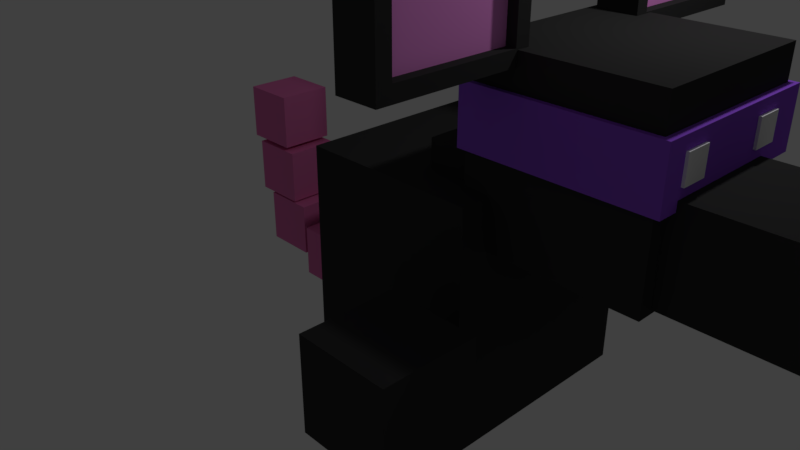# Source: RatBtch.blend  (saved by Blender 2.79.0; exported with 4.5.12 LTS)
import bpy
from mathutils import Matrix  # noqa: F401  (used for matrix-valued properties, if any)

bpy.ops.wm.read_factory_settings(use_empty=True)
scene = bpy.context.scene
scene.name = 'Scene'

# ---- collections
col_collection_1 = bpy.data.collections.new('Collection 1'); scene.collection.children.link(col_collection_1)

# ---- materials (node trees are filled in below, after node groups)
mat_eyes = bpy.data.materials.new('Eyes')
mat_eyes.alpha_threshold = 0.0
mat_eyes.use_transparent_shadow = False
mat_eyes.diffuse_color = (1.0, 1.0, 1.0, 1.0)
mat_eyes.roughness = 0.5
mat_banndanaknot = bpy.data.materials.new('BanndanaKnot')
mat_banndanaknot.alpha_threshold = 0.0
mat_banndanaknot.use_transparent_shadow = False
mat_banndanaknot.diffuse_color = (0.1329, 0.0331, 0.3185, 1.0)
mat_banndanaknot.roughness = 0.5
mat_bandanna = bpy.data.materials.new('Bandanna')
mat_bandanna.alpha_threshold = 0.0
mat_bandanna.use_transparent_shadow = False
mat_bandanna.diffuse_color = (0.3245, 0.1004, 0.8, 1.0)
mat_bandanna.roughness = 0.5
mat_material_011 = bpy.data.materials.new('Material.011')
mat_material_011.alpha_threshold = 0.0
mat_material_011.use_transparent_shadow = False
mat_material_011.diffuse_color = (0.8, 0.1878, 0.47, 1.0)
mat_material_011.roughness = 0.5
mat_material_005 = bpy.data.materials.new('Material.005')
mat_material_005.alpha_threshold = 0.0
mat_material_005.use_transparent_shadow = False
mat_material_005.diffuse_color = (0.03968, 0.03968, 0.03968, 1.0)
mat_material_005.roughness = 0.5
mat_material_008 = bpy.data.materials.new('Material.008')
mat_material_008.alpha_threshold = 0.0
mat_material_008.use_transparent_shadow = False
mat_material_008.diffuse_color = (0.03968, 0.03968, 0.03968, 1.0)
mat_material_008.roughness = 0.5
mat_material_006 = bpy.data.materials.new('Material.006')
mat_material_006.alpha_threshold = 0.0
mat_material_006.use_transparent_shadow = False
mat_material_006.diffuse_color = (0.03968, 0.03968, 0.03968, 1.0)
mat_material_006.roughness = 0.5
mat_material_009 = bpy.data.materials.new('Material.009')
mat_material_009.alpha_threshold = 0.0
mat_material_009.use_transparent_shadow = False
mat_material_009.diffuse_color = (1.0, 0.3325, 0.8879, 1.0)
mat_material_009.roughness = 0.5
mat_material_003 = bpy.data.materials.new('Material.003')
mat_material_003.alpha_threshold = 0.0
mat_material_003.use_transparent_shadow = False
mat_material_003.diffuse_color = (0.03968, 0.03968, 0.03968, 1.0)
mat_material_003.roughness = 0.5
mat_material_002 = bpy.data.materials.new('Material.002')
mat_material_002.alpha_threshold = 0.0
mat_material_002.use_transparent_shadow = False
mat_material_002.diffuse_color = (0.03968, 0.03968, 0.03968, 1.0)
mat_material_002.roughness = 0.5
mat_material_001 = bpy.data.materials.new('Material.001')
mat_material_001.alpha_threshold = 0.0
mat_material_001.use_transparent_shadow = False
mat_material_001.diffuse_color = (0.03968, 0.03968, 0.03968, 1.0)
mat_material_001.roughness = 0.5
mat_material = bpy.data.materials.new('Material')
mat_material.alpha_threshold = 0.0
mat_material.use_transparent_shadow = False
mat_material.diffuse_color = (0.2529, 0.2427, 0.2503, 1.0)
mat_material.roughness = 0.5
mat_material.line_color = (0.0, 0.0, 0.0, 1.0)
mat_material_004 = bpy.data.materials.new('Material.004')
mat_material_004.alpha_threshold = 0.0
mat_material_004.use_transparent_shadow = False
mat_material_004.diffuse_color = (0.03968, 0.03968, 0.03968, 1.0)
mat_material_004.roughness = 0.5
mat_material_010 = bpy.data.materials.new('Material.010')
mat_material_010.alpha_threshold = 0.0
mat_material_010.use_transparent_shadow = False
mat_material_010.diffuse_color = (1.0, 0.3325, 0.8879, 1.0)
mat_material_010.roughness = 0.5
mat_material_007 = bpy.data.materials.new('Material.007')
mat_material_007.alpha_threshold = 0.0
mat_material_007.use_transparent_shadow = False
mat_material_007.diffuse_color = (0.03968, 0.03968, 0.03968, 1.0)
mat_material_007.roughness = 0.5
mat_material_012 = bpy.data.materials.new('Material.012')
mat_material_012.alpha_threshold = 0.0
mat_material_012.use_transparent_shadow = False
mat_material_012.diffuse_color = (0.7991, 0.1878, 0.4678, 1.0)
mat_material_012.roughness = 0.5
mat_material_013 = bpy.data.materials.new('Material.013')
mat_material_013.alpha_threshold = 0.0
mat_material_013.use_transparent_shadow = False
mat_material_013.diffuse_color = (0.7991, 0.1878, 0.4678, 1.0)
mat_material_013.roughness = 0.5
mat_material_014 = bpy.data.materials.new('Material.014')
mat_material_014.alpha_threshold = 0.0
mat_material_014.use_transparent_shadow = False
mat_material_014.diffuse_color = (0.7991, 0.1878, 0.4678, 1.0)
mat_material_014.roughness = 0.5
mat_material_015 = bpy.data.materials.new('Material.015')
mat_material_015.alpha_threshold = 0.0
mat_material_015.use_transparent_shadow = False
mat_material_015.diffuse_color = (0.7991, 0.1878, 0.4678, 1.0)
mat_material_015.roughness = 0.5
mat_eye = bpy.data.materials.new('eye')
mat_eye.alpha_threshold = 0.0
mat_eye.use_transparent_shadow = False
mat_eye.diffuse_color = (1.0, 1.0, 1.0, 1.0)
mat_eye.roughness = 0.5

# ---- material node trees

# ---- world
world_world = bpy.data.worlds.new('World'); scene.world = world_world
world_world.color = (0.05088, 0.05088, 0.05088)
world_world.use_sun_shadow = False
world_world.sun_shadow_jitter_overblur = 0.0
world_world.cycles.sampling_method = 'MANUAL'

# ---- cameras
cam_camera = bpy.data.cameras.new('Camera')
cam_camera.clip_end = 100.0
cam_camera.lens = 35.0
cam_camera.sensor_width = 32.0
cam_camera.sensor_height = 18.0
cam_camera.ortho_scale = 7.314
cam_camera.dof.focus_distance = 0.0
cam_camera.dof.aperture_fstop = 128.0

# ---- lights
light_lamp = bpy.data.lights.new('Lamp', 'POINT')
light_lamp.transmission_factor = 0.0
light_lamp.cutoff_distance = 30.0
light_lamp.energy = 100.0
light_lamp.shadow_buffer_clip_start = 1.001
light_lamp.shadow_soft_size = 0.1
light_lamp.shadow_maximum_resolution = 0.006
light_lamp.use_absolute_resolution = True

# ---- meshes
me_cube_019 = bpy.data.meshes.new('Cube.019')
me_cube_019.from_pydata([(-1.0, -1.0, -1.0), (-1.0, -1.0, 1.0), (-1.0, 1.0, -1.0), (-1.0, 1.0, 1.0), (1.0, -1.0, -1.0), (1.0, -1.0, 1.0), (1.0, 1.0, -1.0), (1.0, 1.0, 1.0)], [], [(0, 1, 3, 2), (2, 3, 7, 6), (6, 7, 5, 4), (4, 5, 1, 0), (2, 6, 4, 0), (7, 3, 1, 5)])
me_cube_019.materials.append(mat_eyes)
me_cube_019.use_remesh_preserve_volume = False
me_cube_019.use_remesh_preserve_attributes = False
me_cube_019.use_mirror_vertex_groups = False
me_cube_019.update()
me_cube_018 = bpy.data.meshes.new('Cube.018')
me_cube_018.from_pydata([(-0.8063, -1.0, -1.25), (-0.8063, -1.0, 1.309), (-0.8063, 1.0, -1.25), (-0.8063, 1.0, 1.309), (1.0, -1.0, -1.25), (1.0, -1.0, 1.309), (1.0, 1.0, -1.25), (1.0, 1.0, 1.309)], [], [(0, 1, 3, 2), (2, 3, 7, 6), (6, 7, 5, 4), (4, 5, 1, 0), (2, 6, 4, 0), (7, 3, 1, 5)])
me_cube_018.materials.append(mat_banndanaknot)
me_cube_018.use_remesh_preserve_volume = False
me_cube_018.use_remesh_preserve_attributes = False
me_cube_018.use_mirror_vertex_groups = False
me_cube_018.update()
me_cube_017 = bpy.data.meshes.new('Cube.017')
me_cube_017.from_pydata([(-0.06881, -1.0, -0.1765), (-0.06881, -1.0, 0.4775), (-0.06881, 1.12, -0.1765), (-0.06881, 1.12, 0.4775), (2.065, -1.0, -0.1765), (2.065, -1.0, 0.4775), (2.065, 1.12, -0.1765), (2.065, 1.12, 0.4775)], [], [(0, 1, 3, 2), (2, 3, 7, 6), (6, 7, 5, 4), (4, 5, 1, 0), (2, 6, 4, 0), (7, 3, 1, 5)])
me_cube_017.materials.append(mat_bandanna)
me_cube_017.use_remesh_preserve_volume = False
me_cube_017.use_remesh_preserve_attributes = False
me_cube_017.use_mirror_vertex_groups = False
me_cube_017.update()
me_cube_012 = bpy.data.meshes.new('Cube.012')
me_cube_012.from_pydata([(-1.0, -1.0, -1.0), (-1.0, -1.0, 1.0), (-1.0, 1.0, -1.0), (-1.0, 1.0, 1.0), (1.0, -1.0, -1.0), (1.0, -1.0, 1.0), (1.0, 1.0, -1.0), (1.0, 1.0, 1.0)], [], [(0, 1, 3, 2), (2, 3, 7, 6), (6, 7, 5, 4), (4, 5, 1, 0), (2, 6, 4, 0), (7, 3, 1, 5)])
me_cube_012.materials.append(mat_material_011)
me_cube_012.use_remesh_preserve_volume = False
me_cube_012.use_remesh_preserve_attributes = False
me_cube_012.use_mirror_vertex_groups = False
me_cube_012.update()
me_cube_011 = bpy.data.meshes.new('Cube.011')
me_cube_011.from_pydata([(-1.108, -1.766, -1.0), (-1.108, -1.766, 0.4149), (-1.108, 1.579, -1.0), (-1.108, 1.579, 0.4149), (1.0, -1.766, -1.0), (1.0, -1.766, 0.4149), (1.0, 1.579, -1.0), (1.0, 1.579, 0.4149)], [], [(0, 1, 3, 2), (2, 3, 7, 6), (6, 7, 5, 4), (4, 5, 1, 0), (2, 6, 4, 0), (7, 3, 1, 5)])
me_cube_011.materials.append(mat_material_005)
me_cube_011.use_remesh_preserve_volume = False
me_cube_011.use_remesh_preserve_attributes = False
me_cube_011.use_mirror_vertex_groups = False
me_cube_011.update()
me_cube_009 = bpy.data.meshes.new('Cube.009')
me_cube_009.from_pydata([(-1.0, -1.0, -1.0), (-1.0, -1.0, 1.0), (-1.0, 1.0, -1.0), (-1.0, 1.0, 1.0), (1.0, -1.0, -1.0), (1.0, -1.0, 1.0), (1.0, 1.0, -1.0), (1.0, 1.0, 1.0)], [], [(0, 1, 3, 2), (2, 3, 7, 6), (6, 7, 5, 4), (4, 5, 1, 0), (2, 6, 4, 0), (7, 3, 1, 5)])
me_cube_009.materials.append(mat_material_008)
me_cube_009.use_remesh_preserve_volume = False
me_cube_009.use_remesh_preserve_attributes = False
me_cube_009.use_mirror_vertex_groups = False
me_cube_009.update()
me_cube_007 = bpy.data.meshes.new('Cube.007')
me_cube_007.from_pydata([(-0.6586, -0.9493, -1.016), (-0.6586, -0.9493, 0.6598), (-0.6586, 0.6036, -1.016), (-0.6586, 0.6036, 0.6598), (0.5843, -0.9493, -1.016), (0.5843, -0.9493, 0.6598), (0.5843, 0.6036, -1.016), (0.5843, 0.6036, 0.6598)], [], [(0, 1, 3, 2), (2, 3, 7, 6), (6, 7, 5, 4), (4, 5, 1, 0), (2, 6, 4, 0), (7, 3, 1, 5)])
me_cube_007.materials.append(mat_material_006)
me_cube_007.use_remesh_preserve_volume = False
me_cube_007.use_remesh_preserve_attributes = False
me_cube_007.use_mirror_vertex_groups = False
me_cube_007.update()
me_cube_004 = bpy.data.meshes.new('Cube.004')
me_cube_004.from_pydata([(-0.7494, -0.02066, 0.5106), (-0.7494, -0.02066, -0.8938), (-0.7494, -1.425, -0.8938), (-0.7494, -1.425, 0.5106)], [], [(1, 0, 3, 2)])
me_cube_004.materials.append(mat_material_009)
me_cube_004.use_remesh_preserve_volume = False
me_cube_004.use_remesh_preserve_attributes = False
me_cube_004.use_mirror_vertex_groups = False
me_cube_004.update()
me_cube_003 = bpy.data.meshes.new('Cube.003')
me_cube_003.from_pydata([(-1.097, -1.589, -1.058), (-1.097, -1.589, 0.675), (-1.097, 0.1437, -1.058), (-1.097, 0.1437, 0.675), (-0.634, -1.589, -1.058), (-0.634, -1.589, 0.675), (-0.634, 0.1437, -1.058), (-0.634, 0.1437, 0.675), (-0.634, -0.02066, 0.5106), (-0.634, -0.02066, -0.8938), (-0.634, -1.425, -0.8938), (-0.634, -1.425, 0.5106), (-0.7494, -0.02066, 0.5106), (-0.7494, -0.02066, -0.8938), (-0.7494, -1.425, -0.8938), (-0.7494, -1.425, 0.5106)], [], [(0, 1, 3, 2), (2, 3, 7, 6), (7, 5, 11, 8), (4, 5, 1, 0), (2, 6, 4, 0), (7, 3, 1, 5), (11, 10, 14, 15), (6, 7, 8, 9), (5, 4, 10, 11), (4, 6, 9, 10), (10, 9, 13, 14), (8, 11, 15, 12), (9, 8, 12, 13)])
me_cube_003.materials.append(mat_material_003)
me_cube_003.use_remesh_preserve_volume = False
me_cube_003.use_remesh_preserve_attributes = False
me_cube_003.use_mirror_vertex_groups = False
me_cube_003.update()
me_cube_002 = bpy.data.meshes.new('Cube.002')
me_cube_002.from_pydata([(-1.0, -1.0, -1.0), (-1.0, -1.0, 1.0), (-1.0, 1.0, -1.0), (-1.0, 1.0, 1.0), (1.0, -1.0, -1.0), (1.0, -1.0, 1.0), (1.0, 1.0, -1.0), (1.0, 1.0, 1.0)], [], [(0, 1, 3, 2), (2, 3, 7, 6), (6, 7, 5, 4), (4, 5, 1, 0), (2, 6, 4, 0), (7, 3, 1, 5)])
me_cube_002.materials.append(mat_material_002)
me_cube_002.use_remesh_preserve_volume = False
me_cube_002.use_remesh_preserve_attributes = False
me_cube_002.use_mirror_vertex_groups = False
me_cube_002.update()
me_cube_001 = bpy.data.meshes.new('Cube.001')
me_cube_001.from_pydata([(-1.043, -0.6899, -0.03735), (-1.043, -0.6899, 1.0), (-1.043, 0.6723, -0.03735), (-1.043, 0.6723, 1.0), (1.0, -0.6899, -0.03735), (1.0, -0.6899, 1.0), (1.0, 0.6723, -0.03735), (1.0, 0.6723, 1.0)], [], [(0, 1, 3, 2), (2, 3, 7, 6), (6, 7, 5, 4), (4, 5, 1, 0), (2, 6, 4, 0), (7, 3, 1, 5)])
me_cube_001.materials.append(mat_material_001)
me_cube_001.use_remesh_preserve_volume = False
me_cube_001.use_remesh_preserve_attributes = False
me_cube_001.use_mirror_vertex_groups = False
me_cube_001.update()
me_cube = bpy.data.meshes.new('Cube')
me_cube.from_pydata([(1.0, 1.0, -1.0), (1.0, -1.0, -1.0), (-1.0, -1.0, -1.0), (-1.0, 1.0, -1.0), (1.0, 1.0, 1.0), (1.0, -1.0, 1.0), (-1.0, -1.0, 1.0), (-1.0, 1.0, 1.0)], [], [(0, 1, 2, 3), (4, 7, 6, 5), (0, 4, 5, 1), (1, 5, 6, 2), (2, 6, 7, 3), (4, 0, 3, 7)])
me_cube.materials.append(mat_material)
me_cube.use_remesh_preserve_volume = False
me_cube.use_remesh_preserve_attributes = False
me_cube.use_mirror_vertex_groups = False
me_cube.update()
me_cube_006 = bpy.data.meshes.new('Cube.006')
me_cube_006.from_pydata([(-1.097, -1.589, -1.058), (-1.097, -1.589, 0.675), (-1.097, 0.1437, -1.058), (-1.097, 0.1437, 0.675), (-0.634, -1.589, -1.058), (-0.634, -1.589, 0.675), (-0.634, 0.1437, -1.058), (-0.634, 0.1437, 0.675), (-0.634, -0.02066, 0.5106), (-0.634, -0.02066, -0.8938), (-0.634, -1.425, -0.8938), (-0.634, -1.425, 0.5106), (-0.7494, -0.02066, 0.5106), (-0.7494, -0.02066, -0.8938), (-0.7494, -1.425, -0.8938), (-0.7494, -1.425, 0.5106)], [], [(0, 1, 3, 2), (2, 3, 7, 6), (7, 5, 11, 8), (4, 5, 1, 0), (2, 6, 4, 0), (7, 3, 1, 5), (11, 10, 14, 15), (6, 7, 8, 9), (5, 4, 10, 11), (4, 6, 9, 10), (10, 9, 13, 14), (8, 11, 15, 12), (9, 8, 12, 13)])
me_cube_006.materials.append(mat_material_004)
me_cube_006.use_remesh_preserve_volume = False
me_cube_006.use_remesh_preserve_attributes = False
me_cube_006.use_mirror_vertex_groups = False
me_cube_006.update()
me_cube_005 = bpy.data.meshes.new('Cube.005')
me_cube_005.from_pydata([(-0.7494, -0.02066, 0.5106), (-0.7494, -0.02066, -0.8938), (-0.7494, -1.425, -0.8938), (-0.7494, -1.425, 0.5106)], [], [(1, 0, 3, 2)])
me_cube_005.materials.append(mat_material_010)
me_cube_005.use_remesh_preserve_volume = False
me_cube_005.use_remesh_preserve_attributes = False
me_cube_005.use_mirror_vertex_groups = False
me_cube_005.update()
me_cube_010 = bpy.data.meshes.new('Cube.010')
me_cube_010.from_pydata([(-1.0, -1.0, -1.0), (-1.0, -1.0, 1.0), (-1.0, 1.0, -1.0), (-1.0, 1.0, 1.0), (1.0, -1.0, -1.0), (1.0, -1.0, 1.0), (1.0, 1.0, -1.0), (1.0, 1.0, 1.0)], [], [(0, 1, 3, 2), (2, 3, 7, 6), (6, 7, 5, 4), (4, 5, 1, 0), (2, 6, 4, 0), (7, 3, 1, 5)])
me_cube_010.materials.append(mat_material_007)
me_cube_010.use_remesh_preserve_volume = False
me_cube_010.use_remesh_preserve_attributes = False
me_cube_010.use_mirror_vertex_groups = False
me_cube_010.update()
me_cube_013 = bpy.data.meshes.new('Cube.013')
me_cube_013.from_pydata([(-1.0, -1.0, -1.0), (-1.0, -1.0, 1.0), (-1.0, 1.0, -1.0), (-1.0, 1.0, 1.0), (1.0, -1.0, -1.0), (1.0, -1.0, 1.0), (1.0, 1.0, -1.0), (1.0, 1.0, 1.0)], [], [(0, 1, 3, 2), (2, 3, 7, 6), (6, 7, 5, 4), (4, 5, 1, 0), (2, 6, 4, 0), (7, 3, 1, 5)])
me_cube_013.materials.append(mat_material_012)
me_cube_013.use_remesh_preserve_volume = False
me_cube_013.use_remesh_preserve_attributes = False
me_cube_013.use_mirror_vertex_groups = False
me_cube_013.update()
me_cube_014 = bpy.data.meshes.new('Cube.014')
me_cube_014.from_pydata([(-1.0, -1.0, -1.0), (-1.0, -1.0, 1.0), (-1.0, 1.0, -1.0), (-1.0, 1.0, 1.0), (1.0, -1.0, -1.0), (1.0, -1.0, 1.0), (1.0, 1.0, -1.0), (1.0, 1.0, 1.0)], [], [(0, 1, 3, 2), (2, 3, 7, 6), (6, 7, 5, 4), (4, 5, 1, 0), (2, 6, 4, 0), (7, 3, 1, 5)])
me_cube_014.materials.append(mat_material_013)
me_cube_014.use_remesh_preserve_volume = False
me_cube_014.use_remesh_preserve_attributes = False
me_cube_014.use_mirror_vertex_groups = False
me_cube_014.update()
me_cube_015 = bpy.data.meshes.new('Cube.015')
me_cube_015.from_pydata([(-1.0, -1.0, -1.0), (-1.0, -1.0, 1.0), (-1.0, 1.0, -1.0), (-1.0, 1.0, 1.0), (1.0, -1.0, -1.0), (1.0, -1.0, 1.0), (1.0, 1.0, -1.0), (1.0, 1.0, 1.0)], [], [(0, 1, 3, 2), (2, 3, 7, 6), (6, 7, 5, 4), (4, 5, 1, 0), (2, 6, 4, 0), (7, 3, 1, 5)])
me_cube_015.materials.append(mat_material_014)
me_cube_015.use_remesh_preserve_volume = False
me_cube_015.use_remesh_preserve_attributes = False
me_cube_015.use_mirror_vertex_groups = False
me_cube_015.update()
me_cube_016 = bpy.data.meshes.new('Cube.016')
me_cube_016.from_pydata([(-1.0, -1.0, -1.0), (-1.0, -1.0, 1.0), (-1.0, 1.0, -1.0), (-1.0, 1.0, 1.0), (1.0, -1.0, -1.0), (1.0, -1.0, 1.0), (1.0, 1.0, -1.0), (1.0, 1.0, 1.0)], [], [(0, 1, 3, 2), (2, 3, 7, 6), (6, 7, 5, 4), (4, 5, 1, 0), (2, 6, 4, 0), (7, 3, 1, 5)])
me_cube_016.materials.append(mat_material_015)
me_cube_016.use_remesh_preserve_volume = False
me_cube_016.use_remesh_preserve_attributes = False
me_cube_016.use_mirror_vertex_groups = False
me_cube_016.update()
me_cube_020 = bpy.data.meshes.new('Cube.020')
me_cube_020.from_pydata([(-1.0, -1.0, -1.0), (-1.0, -1.0, 1.0), (-1.0, 1.0, -1.0), (-1.0, 1.0, 1.0), (1.0, -1.0, -1.0), (1.0, -1.0, 1.0), (1.0, 1.0, -1.0), (1.0, 1.0, 1.0)], [], [(0, 1, 3, 2), (2, 3, 7, 6), (6, 7, 5, 4), (4, 5, 1, 0), (2, 6, 4, 0), (7, 3, 1, 5)])
me_cube_020.materials.append(mat_eye)
me_cube_020.use_remesh_preserve_volume = False
me_cube_020.use_remesh_preserve_attributes = False
me_cube_020.use_mirror_vertex_groups = False
me_cube_020.update()

# ---- objects
ob_eyeleft = bpy.data.objects.new('EyeLeft', me_cube_019)
ob_head_knot = bpy.data.objects.new('head Knot', me_cube_018)
ob_eyebandanna = bpy.data.objects.new('EyeBandanna', me_cube_017)
ob_tail1 = bpy.data.objects.new('Tail1', me_cube_012)
ob_neck = bpy.data.objects.new('Neck', me_cube_011)
ob_handleft = bpy.data.objects.new('HandLeft', me_cube_009)
ob_body = bpy.data.objects.new('Body', me_cube_007)
ob_earrightinner = bpy.data.objects.new('EarRightInner', me_cube_004)
ob_earright = bpy.data.objects.new('EarRight', me_cube_003)
ob_head = bpy.data.objects.new('Head', me_cube_002)
ob_snout = bpy.data.objects.new('Snout', me_cube_001)
ob_nose = bpy.data.objects.new('Nose', me_cube)
ob_lamp = bpy.data.objects.new('Lamp', light_lamp)
ob_camera = bpy.data.objects.new('Camera', cam_camera)
ob_earleft = bpy.data.objects.new('EarLeft', me_cube_006)
ob_earleftinner = bpy.data.objects.new('EarLeftInner', me_cube_005)
ob_handright = bpy.data.objects.new('HandRight', me_cube_010)
ob_tail1_001 = bpy.data.objects.new('Tail1.001', me_cube_013)
ob_tail1_002 = bpy.data.objects.new('Tail1.002', me_cube_014)
ob_tail1_003 = bpy.data.objects.new('Tail1.003', me_cube_015)
ob_tail1_004 = bpy.data.objects.new('Tail1.004', me_cube_016)
ob_eyeright = bpy.data.objects.new('EyeRight', me_cube_020)

# ---- transforms, parenting, visibility, modifiers, constraints
ob_eyeleft.location = (1.593, 0.6297, 4.216)
ob_eyeleft.scale = (0.1502, 0.1502, 0.1502)
ob_eyeleft.lineart.crease_threshold = 0.0
ob_head_knot.location = (-0.3967, 0.1274, 4.202)
ob_head_knot.scale = (0.2148, 0.2148, 0.2148)
ob_head_knot.lineart.crease_threshold = 0.0
ob_eyebandanna.location = (-0.3514, 0.06986, 4.03)
ob_eyebandanna.lineart.crease_threshold = 0.0
ob_tail1.location = (-2.611, 0.07278, 0.986)
ob_tail1.scale = (0.3384, 0.3384, 0.3384)
ob_tail1.lineart.crease_threshold = 0.0
ob_neck.location = (-0.3972, 0.128, 3.559)
ob_neck.scale = (0.4898, 0.4898, 0.4898)
ob_neck.lineart.crease_threshold = 0.0
ob_handleft.location = (0.09086, 2.667, 2.115)
ob_handleft.scale = (0.5344, 0.5344, 0.5344)
ob_handleft.lineart.crease_threshold = 0.0
ob_body.location = (-1.056, 0.4069, 2.325)
ob_body.scale = (1.707, 1.707, 1.707)
ob_body.lineart.crease_threshold = 0.0
ob_earrightinner.location = (0.8147, -0.8736, 5.788)
ob_earrightinner.lineart.crease_threshold = 0.0
ob_earright.location = (0.8147, -0.8736, 5.788)
ob_earright.lineart.crease_threshold = 0.0
ob_head.location = (0.6312, 0.1264, 3.881)
ob_head.lineart.crease_threshold = 0.0
ob_snout.location = (2.533, -0.005113, 2.956)
ob_snout.lineart.crease_threshold = 0.0
ob_nose.location = (3.547, 0.0, 3.901)
ob_nose.scale = (0.3763, 0.3763, 0.3763)
ob_nose.lock_rotations_4d = False
ob_nose.empty_display_type = 'ARROWS'
ob_nose.lineart.crease_threshold = 0.0
ob_lamp.location = (1.325, 1.005, 7.383)
ob_lamp.rotation_euler = (0.6503, 0.05522, 1.866)
ob_lamp.lock_rotations_4d = False
ob_lamp.empty_display_type = 'ARROWS'
ob_lamp.color = (0.0, 0.0, 0.0, 0.0)
ob_lamp.lineart.crease_threshold = 0.0
ob_camera.location = (4.729, -6.508, 6.822)
ob_camera.rotation_euler = (1.109, 0.0, 0.8149)
ob_camera.lock_rotations_4d = False
ob_camera.empty_display_type = 'ARROWS'
ob_camera.color = (0.0, 0.0, 0.0, 0.0)
ob_camera.display_type = 'WIRE'
ob_camera.lineart.crease_threshold = 0.0
ob_earleft.location = (0.8147, 2.484, 5.788)
ob_earleft.lineart.crease_threshold = 0.0
ob_earleftinner.location = (0.8147, 2.484, 5.788)
ob_earleftinner.lineart.crease_threshold = 0.0
ob_handright.location = (0.09086, -2.287, 2.115)
ob_handright.scale = (0.5344, 0.5344, 0.5344)
ob_handright.lineart.crease_threshold = 0.0
ob_tail1_001.location = (-3.367, 0.07278, 1.256)
ob_tail1_001.scale = (0.3384, 0.3384, 0.3384)
ob_tail1_001.lineart.crease_threshold = 0.0
ob_tail1_002.location = (-4.084, 0.07278, 1.541)
ob_tail1_002.scale = (0.3384, 0.3384, 0.3384)
ob_tail1_002.lineart.crease_threshold = 0.0
ob_tail1_003.location = (-4.271, 0.07278, 2.241)
ob_tail1_003.scale = (0.3384, 0.3384, 0.3384)
ob_tail1_003.lineart.crease_threshold = 0.0
ob_tail1_004.location = (-4.382, 0.07278, 2.974)
ob_tail1_004.scale = (0.3384, 0.3384, 0.3384)
ob_tail1_004.lineart.crease_threshold = 0.0
ob_eyeright.location = (1.593, -0.5298, 4.216)
ob_eyeright.scale = (0.1502, 0.1502, 0.1502)
ob_eyeright.lineart.crease_threshold = 0.0

# ---- collection membership
col_collection_1.objects.link(ob_eyeleft)
col_collection_1.objects.link(ob_head_knot)
col_collection_1.objects.link(ob_eyebandanna)
col_collection_1.objects.link(ob_tail1)
col_collection_1.objects.link(ob_neck)
col_collection_1.objects.link(ob_handleft)
col_collection_1.objects.link(ob_body)
col_collection_1.objects.link(ob_earrightinner)
col_collection_1.objects.link(ob_earright)
col_collection_1.objects.link(ob_head)
col_collection_1.objects.link(ob_snout)
col_collection_1.objects.link(ob_nose)
col_collection_1.objects.link(ob_lamp)
col_collection_1.objects.link(ob_camera)
col_collection_1.objects.link(ob_earleft)
col_collection_1.objects.link(ob_earleftinner)
col_collection_1.objects.link(ob_handright)
col_collection_1.objects.link(ob_tail1_001)
col_collection_1.objects.link(ob_tail1_002)
col_collection_1.objects.link(ob_tail1_003)
col_collection_1.objects.link(ob_tail1_004)
col_collection_1.objects.link(ob_eyeright)

# ---- scene / render settings (as saved in the file)
scene.camera = ob_camera
scene.frame_start = 1; scene.frame_end = 250; scene.frame_set(1)
scene.render.engine = 'BLENDER_EEVEE_NEXT'
scene.render.resolution_percentage = 50
scene.render.dither_intensity = 0.0
scene.cycles.use_denoising = False
scene.cycles.samples = 128
scene.cycles.sampling_pattern = 'TABULATED_SOBOL'
scene.cycles.use_adaptive_sampling = False
scene.cycles.use_light_tree = False
scene.cycles.blur_glossy = 0.0
scene.cycles.sample_clamp_indirect = 0.0
scene.view_settings.view_transform = 'Standard'
bpy.context.view_layer.update()
